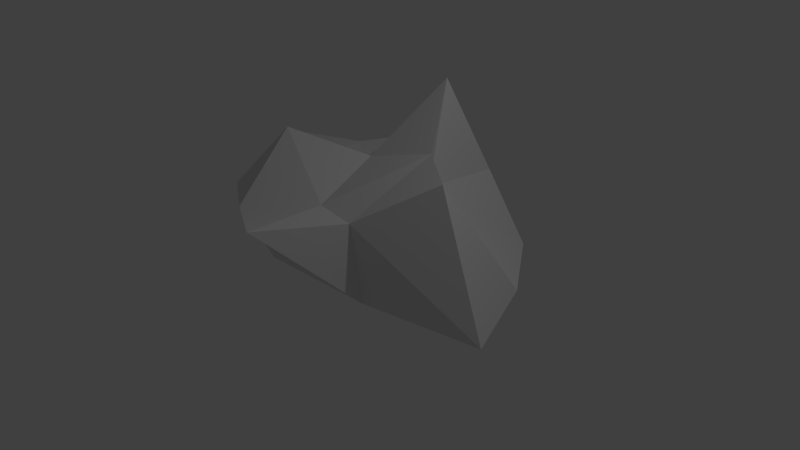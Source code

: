 # Source: core.blend  (saved by Blender 2.72.0; exported with 4.5.12 LTS)
import bpy
from mathutils import Matrix  # noqa: F401  (used for matrix-valued properties, if any)

bpy.ops.wm.read_factory_settings(use_empty=True)
scene = bpy.context.scene
scene.name = 'Scene'

# ---- collections
col_collection_1 = bpy.data.collections.new('Collection 1'); scene.collection.children.link(col_collection_1)

# ---- world
world_world = bpy.data.worlds.new('World'); scene.world = world_world
world_world.color = (0.05088, 0.05088, 0.05088)
world_world.use_sun_shadow = False
world_world.sun_shadow_jitter_overblur = 0.0
world_world.cycles.sampling_method = 'MANUAL'
world_world.cycles.sample_map_resolution = 256

# ---- cameras
cam_camera = bpy.data.cameras.new('Camera')
cam_camera.clip_end = 100.0
cam_camera.lens = 35.0
cam_camera.sensor_width = 32.0
cam_camera.sensor_height = 18.0
cam_camera.ortho_scale = 7.314
cam_camera.dof.focus_distance = 0.0
cam_camera.dof.aperture_fstop = 128.0

# ---- lights
light_lamp = bpy.data.lights.new('Lamp', 'POINT')
light_lamp.transmission_factor = 0.0
light_lamp.cutoff_distance = 30.0
light_lamp.energy = 100.0
light_lamp.shadow_buffer_clip_start = 1.001
light_lamp.shadow_soft_size = 0.1
light_lamp.shadow_maximum_resolution = 0.006
light_lamp.use_absolute_resolution = True
light_lamp.cycles.use_multiple_importance_sampling = False

# ---- meshes
me_icosphere = bpy.data.meshes.new('Icosphere')
me_icosphere.from_pydata([(0.2764, -1.113, 0.655), (-0.7236, -0.5257, 0.4472), (-0.7236, 0.5257, 0.4472), (0.2764, 0.8, 0.4472), (0.8062, -0.1961, 0.8083), (0.0, 0.0, 0.6892), (1.217, -0.309, 0.0), (0.9511, 0.309, 0.0), (0.415, -0.458, 0.0), (-0.9511, -0.309, 0.0), (-0.4184, -0.4901, 0.0), (-0.5878, 0.809, 0.0), (-1.215, 0.309, 0.4589), (0.5878, 0.809, 0.0), (0.0, 0.5825, 0.0), (0.3712, -0.5, 0.5257), (-0.2629, -0.809, 0.5257), (-0.6763, 0.0, 0.428), (-0.2629, 1.03, 0.5257), (0.3311, 0.1734, 0.5257), (0.1204, -0.5, 0.5585), (0.5257, 0.0, 0.8507), (-0.4253, -0.309, 0.8507), (-0.4253, 0.309, 0.3822), (0.1625, 0.5, 1.114)], [], [(0, 15, 20), (1, 16, 22), (2, 17, 23), (3, 18, 24), (4, 19, 21), (14, 13, 7), (7, 6, 8), (6, 7, 4), (8, 16, 10), (14, 7, 8), (9, 10, 1), (14, 9, 11), (11, 12, 2), (9, 12, 11), (13, 14, 3), (10, 14, 8), (8, 15, 0), (8, 6, 15), (21, 15, 4), (10, 16, 1), (0, 16, 8), (9, 14, 10), (12, 17, 2), (12, 9, 17), (9, 1, 17), (14, 18, 3), (14, 11, 18), (11, 2, 18), (7, 19, 4), (7, 13, 19), (13, 3, 19), (20, 21, 5), (20, 15, 21), (6, 4, 15), (22, 20, 5), (22, 16, 20), (16, 0, 20), (23, 22, 5), (23, 17, 22), (17, 1, 22), (24, 23, 5), (24, 18, 23), (18, 2, 23), (21, 24, 5), (21, 19, 24), (19, 3, 24)])
_ca = me_icosphere.color_attributes.new('Col', 'BYTE_COLOR', 'CORNER')
_ca.data.foreach_set('color', [0.2122, 0.4735, 1.0, 1.0, 0.2122, 0.4735, 1.0, 1.0, 0.2122, 0.4735, 1.0, 1.0, 0.2122, 0.4735, 1.0, 1.0, 0.2122, 0.4735, 1.0, 1.0, 0.2122, 0.4735, 1.0, 1.0, 0.2122, 0.4735, 1.0, 1.0, 0.2122, 0.4735, 1.0, 1.0, 0.2122, 0.4735, 1.0, 1.0, 0.2122, 0.4735, 1.0, 1.0, 0.2122, 0.4735, 1.0, 1.0, 0.2122, 0.4735, 1.0, 1.0, 0.2122, 0.4735, 1.0, 1.0, 0.2122, 0.4735, 1.0, 1.0, 0.2122, 0.4735, 1.0, 1.0, 0.2122, 0.4735, 1.0, 1.0, 0.2122, 0.4735, 1.0, 1.0, 0.2122, 0.4735, 1.0, 1.0, 0.2122, 0.4735, 1.0, 1.0, 0.2122, 0.4735, 1.0, 1.0, 0.2122, 0.4735, 1.0, 1.0, 0.2122, 0.4735, 1.0, 1.0, 0.2122, 0.4735, 1.0, 1.0, 0.2122, 0.4735, 1.0, 1.0, 0.2122, 0.4735, 1.0, 1.0, 0.2122, 0.4735, 1.0, 1.0, 0.2122, 0.4735, 1.0, 1.0, 0.2122, 0.4735, 1.0, 1.0, 0.2122, 0.4735, 1.0, 1.0, 0.2122, 0.4735, 1.0, 1.0, 0.2122, 0.4735, 1.0, 1.0, 0.2122, 0.4735, 1.0, 1.0, 0.2122, 0.4735, 1.0, 1.0, 0.2122, 0.4735, 1.0, 1.0, 0.2122, 0.4735, 1.0, 1.0, 0.2122, 0.4735, 1.0, 1.0, 0.2122, 0.4735, 1.0, 1.0, 0.2122, 0.4735, 1.0, 1.0, 0.2122, 0.4735, 1.0, 1.0, 0.2122, 0.4735, 1.0, 1.0, 0.2122, 0.4735, 1.0, 1.0, 0.2122, 0.4735, 1.0, 1.0, 0.2122, 0.4735, 1.0, 1.0, 0.2122, 0.4735, 1.0, 1.0, 0.2122, 0.4735, 1.0, 1.0, 0.2122, 0.4735, 1.0, 1.0, 0.2122, 0.4735, 1.0, 1.0, 0.2122, 0.4735, 1.0, 1.0, 0.2122, 0.4735, 1.0, 1.0, 0.2122, 0.4735, 1.0, 1.0, 0.2122, 0.4735, 1.0, 1.0, 0.2122, 0.4735, 1.0, 1.0, 0.2122, 0.4735, 1.0, 1.0, 0.2122, 0.4735, 1.0, 1.0, 0.2122, 0.4735, 1.0, 1.0, 0.2122, 0.4735, 1.0, 1.0, 0.2122, 0.4735, 1.0, 1.0, 0.2122, 0.4735, 1.0, 1.0, 0.2122, 0.4735, 1.0, 1.0, 0.2122, 0.4735, 1.0, 1.0, 0.2122, 0.4735, 1.0, 1.0, 0.2122, 0.4735, 1.0, 1.0, 0.2122, 0.4735, 1.0, 1.0, 0.2122, 0.4735, 1.0, 1.0, 0.2122, 0.4735, 1.0, 1.0, 0.2122, 0.4735, 1.0, 1.0, 0.2122, 0.4735, 1.0, 1.0, 0.2122, 0.4735, 1.0, 1.0, 0.2122, 0.4735, 1.0, 1.0, 0.2122, 0.4735, 1.0, 1.0, 0.2122, 0.4735, 1.0, 1.0, 0.2122, 0.4735, 1.0, 1.0, 0.2122, 0.4735, 1.0, 1.0, 0.2122, 0.4735, 1.0, 1.0, 0.2122, 0.4735, 1.0, 1.0, 0.2122, 0.4735, 1.0, 1.0, 0.2122, 0.4735, 1.0, 1.0, 0.2122, 0.4735, 1.0, 1.0, 0.2122, 0.4735, 1.0, 1.0, 0.2122, 0.4735, 1.0, 1.0, 0.2122, 0.4735, 1.0, 1.0, 0.2122, 0.4735, 1.0, 1.0, 0.2122, 0.4735, 1.0, 1.0, 0.2122, 0.4735, 1.0, 1.0, 0.2122, 0.4735, 1.0, 1.0, 0.2122, 0.4735, 1.0, 1.0, 0.2122, 0.4735, 1.0, 1.0, 0.2122, 0.4735, 1.0, 1.0, 0.2122, 0.4735, 1.0, 1.0, 0.2122, 0.4735, 1.0, 1.0, 0.2122, 0.4735, 1.0, 1.0, 0.2122, 0.4735, 1.0, 1.0, 0.2122, 0.4735, 1.0, 1.0, 0.2122, 0.4735, 1.0, 1.0, 0.2122, 0.4735, 1.0, 1.0, 0.2122, 0.4735, 1.0, 1.0, 0.2122, 0.4735, 1.0, 1.0, 0.2122, 0.4735, 1.0, 1.0, 0.2122, 0.4735, 1.0, 1.0, 0.2122, 0.4735, 1.0, 1.0, 0.2122, 0.4735, 1.0, 1.0, 0.2122, 0.4735, 1.0, 1.0, 0.2122, 0.4735, 1.0, 1.0, 0.2122, 0.4735, 1.0, 1.0, 0.2122, 0.4735, 1.0, 1.0, 0.2122, 0.4735, 1.0, 1.0, 0.2122, 0.4735, 1.0, 1.0, 0.2122, 0.4735, 1.0, 1.0, 0.2122, 0.4735, 1.0, 1.0, 0.2122, 0.4735, 1.0, 1.0, 0.2122, 0.4735, 1.0, 1.0, 0.2122, 0.4735, 1.0, 1.0, 0.2122, 0.4735, 1.0, 1.0, 0.2122, 0.4735, 1.0, 1.0, 0.2122, 0.4735, 1.0, 1.0, 0.2122, 0.4735, 1.0, 1.0, 0.2122, 0.4735, 1.0, 1.0, 0.2122, 0.4735, 1.0, 1.0, 0.2122, 0.4735, 1.0, 1.0, 0.2122, 0.4735, 1.0, 1.0, 0.2122, 0.4735, 1.0, 1.0, 0.2122, 0.4735, 1.0, 1.0, 0.2122, 0.4735, 1.0, 1.0, 0.2122, 0.4735, 1.0, 1.0, 0.2122, 0.4735, 1.0, 1.0, 0.2122, 0.4735, 1.0, 1.0, 0.2122, 0.4735, 1.0, 1.0, 0.2122, 0.4735, 1.0, 1.0, 0.2122, 0.4735, 1.0, 1.0, 0.2122, 0.4735, 1.0, 1.0, 0.2122, 0.4735, 1.0, 1.0, 0.2122, 0.4735, 1.0, 1.0, 0.2122, 0.4735, 1.0, 1.0, 0.2122, 0.4735, 1.0, 1.0, 0.2122, 0.4735, 1.0, 1.0, 0.2122, 0.4735, 1.0, 1.0, 0.2122, 0.4735, 1.0, 1.0, 0.2122, 0.4735, 1.0, 1.0])
me_icosphere.use_remesh_preserve_volume = False
me_icosphere.use_remesh_preserve_attributes = False
me_icosphere.use_mirror_vertex_groups = False
me_icosphere.update()

# ---- objects
ob_icosphere = bpy.data.objects.new('Icosphere', me_icosphere)
ob_lamp = bpy.data.objects.new('Lamp', light_lamp)
ob_camera = bpy.data.objects.new('Camera', cam_camera)

# ---- transforms, parenting, visibility, modifiers, constraints
ob_icosphere.location = (0.0, 0.0, 0.0)
ob_icosphere.scale = (1.97, 1.97, 1.97)
ob_icosphere.lineart.crease_threshold = 0.0
ob_lamp.location = (4.076, 1.005, 5.904)
ob_lamp.rotation_euler = (0.6503, 0.05522, 1.866)
ob_lamp.lock_rotations_4d = False
ob_lamp.empty_display_type = 'ARROWS'
ob_lamp.color = (0.0, 0.0, 0.0, 0.0)
ob_lamp.lineart.crease_threshold = 0.0
ob_camera.location = (7.481, -6.508, 5.344)
ob_camera.rotation_euler = (1.109, 0.01082, 0.8149)
ob_camera.lock_rotations_4d = False
ob_camera.empty_display_type = 'ARROWS'
ob_camera.color = (0.0, 0.0, 0.0, 0.0)
ob_camera.display_type = 'WIRE'
ob_camera.lineart.crease_threshold = 0.0

# ---- collection membership
col_collection_1.objects.link(ob_icosphere)
col_collection_1.objects.link(ob_lamp)
col_collection_1.objects.link(ob_camera)

# ---- scene / render settings (as saved in the file)
scene.camera = ob_camera
scene.frame_start = 1; scene.frame_end = 250; scene.frame_set(1)
scene.render.engine = 'BLENDER_EEVEE_NEXT'
scene.render.resolution_percentage = 50
scene.render.dither_intensity = 0.0
scene.cycles.use_denoising = False
scene.cycles.samples = 10
scene.cycles.sampling_pattern = 'TABULATED_SOBOL'
scene.cycles.light_sampling_threshold = 0.0
scene.cycles.use_adaptive_sampling = False
scene.cycles.use_light_tree = False
scene.cycles.blur_glossy = 0.0
scene.cycles.pixel_filter_type = 'GAUSSIAN'
scene.cycles.sample_clamp_indirect = 0.0
scene.view_settings.view_transform = 'Standard'
bpy.context.view_layer.update()
